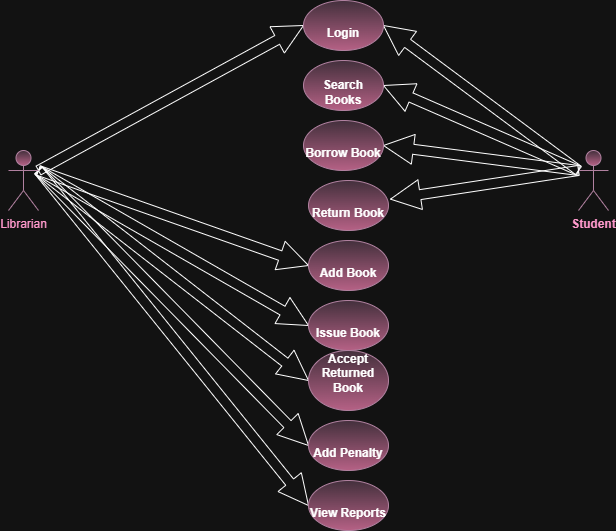

The diagram above was exported from draw.io. Its source (the exported page's mxGraphModel, read from the mxfile embedded in the PNG):
<mxGraphModel dx="778" dy="506" grid="1" gridSize="10" guides="1" tooltips="1" connect="1" arrows="1" fold="1" page="1" pageScale="1" pageWidth="850" pageHeight="1100" math="0" shadow="0">
  <root>
    <mxCell id="0" />
    <mxCell id="1" parent="0" />
    <mxCell id="AAvfwlKdUo7Vl-Ajfubv-34" style="edgeStyle=orthogonalEdgeStyle;shape=arrow;rounded=0;orthogonalLoop=1;jettySize=auto;html=1;exitX=1;exitY=0.3333333333333333;exitDx=0;exitDy=0;exitPerimeter=0;entryX=0;entryY=0.5;entryDx=0;entryDy=0;" parent="1" source="AAvfwlKdUo7Vl-Ajfubv-1" target="AAvfwlKdUo7Vl-Ajfubv-24" edge="1">
      <mxGeometry relative="1" as="geometry" />
    </mxCell>
    <mxCell id="AAvfwlKdUo7Vl-Ajfubv-35" style="edgeStyle=orthogonalEdgeStyle;shape=arrow;rounded=0;orthogonalLoop=1;jettySize=auto;html=1;exitX=1;exitY=0.3333333333333333;exitDx=0;exitDy=0;exitPerimeter=0;entryX=0;entryY=0.5;entryDx=0;entryDy=0;" parent="1" source="AAvfwlKdUo7Vl-Ajfubv-1" target="AAvfwlKdUo7Vl-Ajfubv-27" edge="1">
      <mxGeometry relative="1" as="geometry" />
    </mxCell>
    <mxCell id="AAvfwlKdUo7Vl-Ajfubv-36" style="edgeStyle=orthogonalEdgeStyle;shape=arrow;rounded=0;orthogonalLoop=1;jettySize=auto;html=1;exitX=1;exitY=0.3333333333333333;exitDx=0;exitDy=0;exitPerimeter=0;entryX=0;entryY=0.5;entryDx=0;entryDy=0;" parent="1" source="AAvfwlKdUo7Vl-Ajfubv-1" target="AAvfwlKdUo7Vl-Ajfubv-28" edge="1">
      <mxGeometry relative="1" as="geometry" />
    </mxCell>
    <mxCell id="AAvfwlKdUo7Vl-Ajfubv-37" style="edgeStyle=orthogonalEdgeStyle;shape=arrow;rounded=0;orthogonalLoop=1;jettySize=auto;html=1;exitX=1;exitY=0.3333333333333333;exitDx=0;exitDy=0;exitPerimeter=0;entryX=0;entryY=0.5;entryDx=0;entryDy=0;" parent="1" source="AAvfwlKdUo7Vl-Ajfubv-1" target="AAvfwlKdUo7Vl-Ajfubv-29" edge="1">
      <mxGeometry relative="1" as="geometry" />
    </mxCell>
    <mxCell id="AAvfwlKdUo7Vl-Ajfubv-38" style="edgeStyle=orthogonalEdgeStyle;shape=arrow;rounded=0;orthogonalLoop=1;jettySize=auto;html=1;exitX=1;exitY=0.3333333333333333;exitDx=0;exitDy=0;exitPerimeter=0;entryX=0;entryY=0.5;entryDx=0;entryDy=0;" parent="1" source="AAvfwlKdUo7Vl-Ajfubv-1" target="AAvfwlKdUo7Vl-Ajfubv-30" edge="1">
      <mxGeometry relative="1" as="geometry" />
    </mxCell>
    <mxCell id="AAvfwlKdUo7Vl-Ajfubv-39" style="edgeStyle=orthogonalEdgeStyle;shape=arrow;rounded=0;orthogonalLoop=1;jettySize=auto;html=1;exitX=1;exitY=0.3333333333333333;exitDx=0;exitDy=0;exitPerimeter=0;entryX=0;entryY=0.5;entryDx=0;entryDy=0;" parent="1" source="AAvfwlKdUo7Vl-Ajfubv-1" target="AAvfwlKdUo7Vl-Ajfubv-26" edge="1">
      <mxGeometry relative="1" as="geometry" />
    </mxCell>
    <mxCell id="AAvfwlKdUo7Vl-Ajfubv-1" value="&lt;font style=&quot;color: light-dark(rgb(0, 0, 0), rgb(255, 153, 204));&quot;&gt;Librarian&lt;/font&gt;&lt;div&gt;&lt;br&gt;&lt;/div&gt;" style="shape=umlActor;verticalLabelPosition=bottom;verticalAlign=top;html=1;outlineConnect=0;fillColor=#e6d0de;gradientColor=#d5739d;strokeColor=#996185;" parent="1" vertex="1">
      <mxGeometry x="50" y="200" width="30" height="60" as="geometry" />
    </mxCell>
    <mxCell id="AAvfwlKdUo7Vl-Ajfubv-44" style="edgeStyle=orthogonalEdgeStyle;shape=arrow;rounded=0;orthogonalLoop=1;jettySize=auto;html=1;exitX=0;exitY=0.3333333333333333;exitDx=0;exitDy=0;exitPerimeter=0;entryX=1;entryY=0.5;entryDx=0;entryDy=0;" parent="1" source="AAvfwlKdUo7Vl-Ajfubv-7" target="AAvfwlKdUo7Vl-Ajfubv-26" edge="1">
      <mxGeometry relative="1" as="geometry" />
    </mxCell>
    <mxCell id="AAvfwlKdUo7Vl-Ajfubv-45" style="edgeStyle=orthogonalEdgeStyle;shape=arrow;rounded=0;orthogonalLoop=1;jettySize=auto;html=1;exitX=0;exitY=0.3333333333333333;exitDx=0;exitDy=0;exitPerimeter=0;entryX=1;entryY=0.5;entryDx=0;entryDy=0;" parent="1" source="AAvfwlKdUo7Vl-Ajfubv-7" target="AAvfwlKdUo7Vl-Ajfubv-23" edge="1">
      <mxGeometry relative="1" as="geometry" />
    </mxCell>
    <mxCell id="AAvfwlKdUo7Vl-Ajfubv-46" style="edgeStyle=orthogonalEdgeStyle;shape=arrow;rounded=0;orthogonalLoop=1;jettySize=auto;html=1;exitX=0;exitY=0.3333333333333333;exitDx=0;exitDy=0;exitPerimeter=0;entryX=1;entryY=0.5;entryDx=0;entryDy=0;" parent="1" source="AAvfwlKdUo7Vl-Ajfubv-7" target="AAvfwlKdUo7Vl-Ajfubv-22" edge="1">
      <mxGeometry relative="1" as="geometry" />
    </mxCell>
    <mxCell id="AAvfwlKdUo7Vl-Ajfubv-7" value="&lt;b&gt;&lt;font style=&quot;color: light-dark(rgb(0, 0, 0), rgb(255, 153, 204));&quot;&gt;Student&lt;/font&gt;&lt;/b&gt;" style="shape=umlActor;verticalLabelPosition=bottom;verticalAlign=top;html=1;outlineConnect=0;fillColor=#e6d0de;gradientColor=#d5739d;strokeColor=#996185;" parent="1" vertex="1">
      <mxGeometry x="620" y="200" width="30" height="60" as="geometry" />
    </mxCell>
    <mxCell id="AAvfwlKdUo7Vl-Ajfubv-21" value="&lt;b&gt;&lt;br&gt;Return Book&lt;br&gt;&lt;/b&gt;" style="ellipse;whiteSpace=wrap;html=1;fillColor=#e6d0de;strokeColor=#996185;gradientColor=#d5739d;" parent="1" vertex="1">
      <mxGeometry x="350" y="230" width="80" height="50" as="geometry" />
    </mxCell>
    <mxCell id="AAvfwlKdUo7Vl-Ajfubv-22" value="&lt;b&gt;&lt;br&gt;Borrow Book&lt;br&gt;&lt;/b&gt;" style="ellipse;whiteSpace=wrap;html=1;fillColor=#e6d0de;strokeColor=#996185;gradientColor=#d5739d;" parent="1" vertex="1">
      <mxGeometry x="345" y="170" width="80" height="50" as="geometry" />
    </mxCell>
    <mxCell id="AAvfwlKdUo7Vl-Ajfubv-23" value="&lt;b&gt;&lt;br&gt; Search Books&lt;br&gt;&lt;/b&gt;" style="ellipse;whiteSpace=wrap;html=1;fillColor=#e6d0de;gradientColor=#d5739d;strokeColor=#996185;" parent="1" vertex="1">
      <mxGeometry x="345" y="110" width="80" height="50" as="geometry" />
    </mxCell>
    <mxCell id="AAvfwlKdUo7Vl-Ajfubv-24" value="&lt;b&gt;&lt;br&gt;Add Book&lt;br&gt;&lt;/b&gt;" style="ellipse;whiteSpace=wrap;html=1;fillColor=#e6d0de;strokeColor=#996185;gradientColor=#d5739d;" parent="1" vertex="1">
      <mxGeometry x="350" y="290" width="80" height="50" as="geometry" />
    </mxCell>
    <mxCell id="AAvfwlKdUo7Vl-Ajfubv-26" value="&lt;b&gt;&lt;br&gt;Login&lt;br&gt;&lt;/b&gt;" style="ellipse;whiteSpace=wrap;html=1;fillColor=#e6d0de;gradientColor=#d5739d;strokeColor=#996185;" parent="1" vertex="1">
      <mxGeometry x="345" y="50" width="80" height="50" as="geometry" />
    </mxCell>
    <mxCell id="AAvfwlKdUo7Vl-Ajfubv-27" value="&lt;b&gt;&lt;br&gt;Issue Book&lt;br&gt;&lt;/b&gt;" style="ellipse;whiteSpace=wrap;html=1;fillColor=#e6d0de;strokeColor=#996185;gradientColor=#d5739d;" parent="1" vertex="1">
      <mxGeometry x="350" y="350" width="80" height="50" as="geometry" />
    </mxCell>
    <mxCell id="AAvfwlKdUo7Vl-Ajfubv-28" value="&#10;&lt;strong data-start=&quot;562&quot; data-end=&quot;589&quot;&gt;Accept Returned Book&lt;/strong&gt; &#10;&#10;" style="ellipse;whiteSpace=wrap;html=1;fillColor=#e6d0de;strokeColor=#996185;gradientColor=#d5739d;" parent="1" vertex="1">
      <mxGeometry x="350" y="400" width="80" height="60" as="geometry" />
    </mxCell>
    <mxCell id="AAvfwlKdUo7Vl-Ajfubv-29" value="&lt;b&gt;&lt;br&gt;Add Penalty&lt;br&gt;&lt;/b&gt;" style="ellipse;whiteSpace=wrap;html=1;fillColor=#e6d0de;strokeColor=#996185;gradientColor=#d5739d;" parent="1" vertex="1">
      <mxGeometry x="350" y="470" width="80" height="50" as="geometry" />
    </mxCell>
    <mxCell id="AAvfwlKdUo7Vl-Ajfubv-30" value="&lt;b&gt;&lt;br&gt;View Reports&lt;br&gt;&lt;/b&gt;" style="ellipse;whiteSpace=wrap;html=1;fillColor=#e6d0de;strokeColor=#996185;gradientColor=#d5739d;" parent="1" vertex="1">
      <mxGeometry x="350" y="530" width="80" height="50" as="geometry" />
    </mxCell>
    <mxCell id="AAvfwlKdUo7Vl-Ajfubv-47" style="edgeStyle=orthogonalEdgeStyle;shape=arrow;rounded=0;orthogonalLoop=1;jettySize=auto;html=1;exitX=0;exitY=0.3333333333333333;exitDx=0;exitDy=0;exitPerimeter=0;entryX=1.025;entryY=0.373;entryDx=0;entryDy=0;entryPerimeter=0;" parent="1" source="AAvfwlKdUo7Vl-Ajfubv-7" target="AAvfwlKdUo7Vl-Ajfubv-21" edge="1">
      <mxGeometry relative="1" as="geometry" />
    </mxCell>
  </root>
</mxGraphModel>